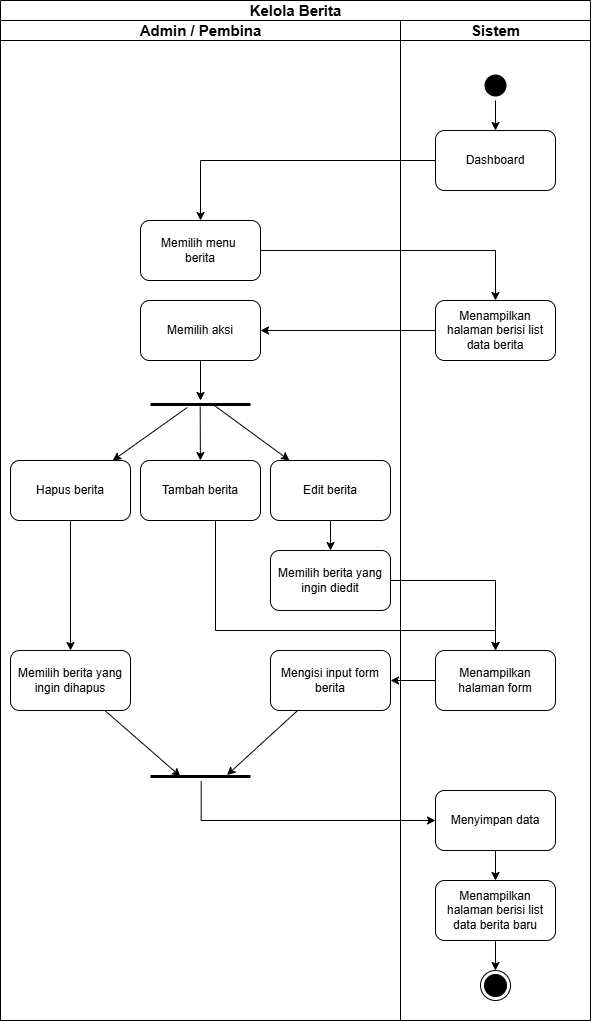

The diagram above was exported from draw.io. Its source (the exported page's mxGraphModel, read from the mxfile embedded in the PNG):
<mxGraphModel dx="2600" dy="942" grid="1" gridSize="10" guides="1" tooltips="1" connect="1" arrows="1" fold="1" page="1" pageScale="1" pageWidth="850" pageHeight="1100" math="0" shadow="0">
  <root>
    <mxCell id="0" />
    <mxCell id="1" parent="0" />
    <mxCell id="2" value="&lt;font style=&quot;font-size: 15px;&quot;&gt;Kelola Berita&lt;/font&gt;" style="swimlane;childLayout=stackLayout;resizeParent=1;resizeParentMax=0;startSize=20;html=1;" vertex="1" parent="1">
      <mxGeometry x="2030" y="190" width="590" height="1020" as="geometry" />
    </mxCell>
    <mxCell id="3" value="&lt;font style=&quot;font-size: 15px;&quot;&gt;Admin / Pembina&lt;/font&gt;" style="swimlane;startSize=20;html=1;" vertex="1" parent="2">
      <mxGeometry y="20" width="400" height="1000" as="geometry" />
    </mxCell>
    <mxCell id="4" value="Memilih menu&amp;nbsp;&lt;div&gt;berita&lt;/div&gt;" style="rounded=1;whiteSpace=wrap;html=1;" vertex="1" parent="3">
      <mxGeometry x="140" y="200" width="120" height="60" as="geometry" />
    </mxCell>
    <mxCell id="5" value="Memilih aksi" style="rounded=1;whiteSpace=wrap;html=1;" vertex="1" parent="3">
      <mxGeometry x="140" y="280" width="120" height="60" as="geometry" />
    </mxCell>
    <mxCell id="6" value="" style="line;strokeWidth=3;fillColor=none;align=left;verticalAlign=middle;spacingTop=-1;spacingLeft=3;spacingRight=3;rotatable=0;labelPosition=right;points=[];portConstraint=eastwest;strokeColor=inherit;" vertex="1" parent="3">
      <mxGeometry x="150" y="380" width="100" height="8" as="geometry" />
    </mxCell>
    <mxCell id="7" value="Tambah berita" style="rounded=1;whiteSpace=wrap;html=1;" vertex="1" parent="3">
      <mxGeometry x="140" y="440" width="120" height="60" as="geometry" />
    </mxCell>
    <mxCell id="8" value="Hapus berita" style="rounded=1;whiteSpace=wrap;html=1;" vertex="1" parent="3">
      <mxGeometry x="10" y="440" width="120" height="60" as="geometry" />
    </mxCell>
    <mxCell id="9" value="Edit berita" style="rounded=1;whiteSpace=wrap;html=1;" vertex="1" parent="3">
      <mxGeometry x="270" y="440" width="120" height="60" as="geometry" />
    </mxCell>
    <mxCell id="10" value="Memilih berita yang ingin diedit" style="rounded=1;whiteSpace=wrap;html=1;" vertex="1" parent="3">
      <mxGeometry x="270" y="530" width="120" height="60" as="geometry" />
    </mxCell>
    <mxCell id="11" value="Mengisi input form berita" style="rounded=1;whiteSpace=wrap;html=1;" vertex="1" parent="3">
      <mxGeometry x="270" y="630" width="120" height="60" as="geometry" />
    </mxCell>
    <mxCell id="12" value="Memilih berita yang ingin dihapus" style="rounded=1;whiteSpace=wrap;html=1;" vertex="1" parent="3">
      <mxGeometry x="10" y="630" width="120" height="60" as="geometry" />
    </mxCell>
    <mxCell id="13" value="" style="line;strokeWidth=3;fillColor=none;align=left;verticalAlign=middle;spacingTop=-1;spacingLeft=3;spacingRight=3;rotatable=0;labelPosition=right;points=[];portConstraint=eastwest;strokeColor=inherit;" vertex="1" parent="3">
      <mxGeometry x="150" y="752" width="100" height="8" as="geometry" />
    </mxCell>
    <mxCell id="14" style="rounded=0;orthogonalLoop=1;jettySize=auto;html=1;" edge="1" parent="3" source="5" target="6">
      <mxGeometry relative="1" as="geometry">
        <mxPoint x="215" y="370" as="targetPoint" />
      </mxGeometry>
    </mxCell>
    <mxCell id="15" value="" style="edgeStyle=orthogonalEdgeStyle;rounded=0;orthogonalLoop=1;jettySize=auto;html=1;" edge="1" parent="3" source="9" target="10">
      <mxGeometry relative="1" as="geometry" />
    </mxCell>
    <mxCell id="16" style="edgeStyle=orthogonalEdgeStyle;rounded=0;orthogonalLoop=1;jettySize=auto;html=1;" edge="1" parent="3" source="8" target="12">
      <mxGeometry relative="1" as="geometry" />
    </mxCell>
    <mxCell id="17" style="rounded=0;orthogonalLoop=1;jettySize=auto;html=1;entryX=0.765;entryY=0.325;entryDx=0;entryDy=0;entryPerimeter=0;" edge="1" parent="3" source="11" target="13">
      <mxGeometry relative="1" as="geometry">
        <mxPoint x="245" y="920" as="targetPoint" />
      </mxGeometry>
    </mxCell>
    <mxCell id="18" style="rounded=0;orthogonalLoop=1;jettySize=auto;html=1;entryX=0.3;entryY=0.5;entryDx=0;entryDy=0;entryPerimeter=0;" edge="1" parent="3" source="12" target="13">
      <mxGeometry relative="1" as="geometry">
        <mxPoint x="195" y="920" as="targetPoint" />
      </mxGeometry>
    </mxCell>
    <mxCell id="19" style="rounded=0;orthogonalLoop=1;jettySize=auto;html=1;startArrow=classic;startFill=1;endArrow=none;endFill=0;entryX=0.368;entryY=0.867;entryDx=0;entryDy=0;entryPerimeter=0;" edge="1" parent="3" source="8" target="6">
      <mxGeometry relative="1" as="geometry">
        <mxPoint x="215" y="390" as="targetPoint" />
      </mxGeometry>
    </mxCell>
    <mxCell id="20" style="rounded=0;orthogonalLoop=1;jettySize=auto;html=1;startArrow=classic;startFill=1;endArrow=none;endFill=0;entryX=0.497;entryY=0.739;entryDx=0;entryDy=0;entryPerimeter=0;" edge="1" parent="3" source="7" target="6">
      <mxGeometry relative="1" as="geometry">
        <mxPoint x="215" y="390" as="targetPoint" />
      </mxGeometry>
    </mxCell>
    <mxCell id="21" style="rounded=0;orthogonalLoop=1;jettySize=auto;html=1;startArrow=classic;startFill=1;endArrow=none;endFill=0;entryX=0.647;entryY=0.697;entryDx=0;entryDy=0;entryPerimeter=0;" edge="1" parent="3" source="9" target="6">
      <mxGeometry relative="1" as="geometry">
        <mxPoint x="215" y="390" as="targetPoint" />
      </mxGeometry>
    </mxCell>
    <mxCell id="22" value="&lt;font style=&quot;font-size: 15px;&quot;&gt;Sistem&lt;/font&gt;" style="swimlane;startSize=20;html=1;" vertex="1" parent="2">
      <mxGeometry x="400" y="20" width="190" height="1000" as="geometry" />
    </mxCell>
    <mxCell id="23" value="" style="ellipse;html=1;shape=endState;fillColor=#000000;strokeColor=default;" vertex="1" parent="22">
      <mxGeometry x="80" y="950" width="30" height="30" as="geometry" />
    </mxCell>
    <mxCell id="24" value="Dashboard" style="rounded=1;whiteSpace=wrap;html=1;" vertex="1" parent="22">
      <mxGeometry x="35" y="110" width="120" height="60" as="geometry" />
    </mxCell>
    <mxCell id="25" value="" style="ellipse;html=1;shape=startState;fillColor=#000000;strokeColor=none;" vertex="1" parent="22">
      <mxGeometry x="80" y="50" width="30" height="30" as="geometry" />
    </mxCell>
    <mxCell id="26" style="edgeStyle=orthogonalEdgeStyle;rounded=0;orthogonalLoop=1;jettySize=auto;html=1;" edge="1" parent="22" source="25" target="24">
      <mxGeometry relative="1" as="geometry" />
    </mxCell>
    <mxCell id="27" value="Menampilkan halaman berisi list data berita" style="rounded=1;whiteSpace=wrap;html=1;" vertex="1" parent="22">
      <mxGeometry x="35" y="280" width="120" height="60" as="geometry" />
    </mxCell>
    <mxCell id="28" value="Menampilkan halaman form" style="rounded=1;whiteSpace=wrap;html=1;" vertex="1" parent="22">
      <mxGeometry x="35" y="630" width="120" height="60" as="geometry" />
    </mxCell>
    <mxCell id="29" value="" style="edgeStyle=orthogonalEdgeStyle;rounded=0;orthogonalLoop=1;jettySize=auto;html=1;" edge="1" parent="22" source="30" target="23">
      <mxGeometry relative="1" as="geometry" />
    </mxCell>
    <mxCell id="30" value="Menampilkan halaman berisi list data berita baru" style="rounded=1;whiteSpace=wrap;html=1;" vertex="1" parent="22">
      <mxGeometry x="35" y="860" width="120" height="60" as="geometry" />
    </mxCell>
    <mxCell id="31" value="" style="edgeStyle=orthogonalEdgeStyle;rounded=0;orthogonalLoop=1;jettySize=auto;html=1;" edge="1" parent="22" source="32" target="30">
      <mxGeometry relative="1" as="geometry" />
    </mxCell>
    <mxCell id="32" value="Menyimpan data" style="rounded=1;whiteSpace=wrap;html=1;" vertex="1" parent="22">
      <mxGeometry x="35" y="770" width="120" height="60" as="geometry" />
    </mxCell>
    <mxCell id="33" style="edgeStyle=orthogonalEdgeStyle;rounded=0;orthogonalLoop=1;jettySize=auto;html=1;entryX=0.5;entryY=0;entryDx=0;entryDy=0;" edge="1" parent="2" source="4" target="27">
      <mxGeometry relative="1" as="geometry" />
    </mxCell>
    <mxCell id="34" style="edgeStyle=orthogonalEdgeStyle;rounded=0;orthogonalLoop=1;jettySize=auto;html=1;" edge="1" parent="2" source="24" target="4">
      <mxGeometry relative="1" as="geometry" />
    </mxCell>
    <mxCell id="35" value="" style="edgeStyle=orthogonalEdgeStyle;rounded=0;orthogonalLoop=1;jettySize=auto;html=1;" edge="1" parent="2" source="27" target="5">
      <mxGeometry relative="1" as="geometry" />
    </mxCell>
    <mxCell id="36" style="edgeStyle=orthogonalEdgeStyle;rounded=0;orthogonalLoop=1;jettySize=auto;html=1;entryX=0.5;entryY=0;entryDx=0;entryDy=0;" edge="1" parent="2" source="7" target="28">
      <mxGeometry relative="1" as="geometry">
        <Array as="points">
          <mxPoint x="215" y="630" />
          <mxPoint x="495" y="630" />
        </Array>
      </mxGeometry>
    </mxCell>
    <mxCell id="37" style="edgeStyle=orthogonalEdgeStyle;rounded=0;orthogonalLoop=1;jettySize=auto;html=1;" edge="1" parent="2" source="10" target="28">
      <mxGeometry relative="1" as="geometry" />
    </mxCell>
    <mxCell id="38" style="edgeStyle=orthogonalEdgeStyle;rounded=0;orthogonalLoop=1;jettySize=auto;html=1;entryX=1;entryY=0.5;entryDx=0;entryDy=0;" edge="1" parent="2" source="28" target="11">
      <mxGeometry relative="1" as="geometry" />
    </mxCell>
    <mxCell id="39" style="edgeStyle=orthogonalEdgeStyle;rounded=0;orthogonalLoop=1;jettySize=auto;html=1;entryX=0.507;entryY=1.06;entryDx=0;entryDy=0;entryPerimeter=0;startArrow=classic;startFill=1;endArrow=none;endFill=0;exitX=0;exitY=0.5;exitDx=0;exitDy=0;" edge="1" parent="2" source="32" target="13">
      <mxGeometry relative="1" as="geometry" />
    </mxCell>
  </root>
</mxGraphModel>